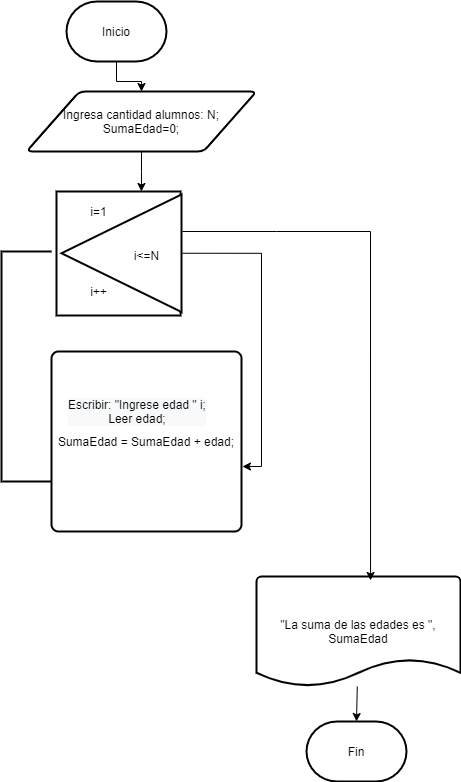

The diagram above was exported from draw.io. Its source (the exported page's mxGraphModel, read from the mxfile embedded in the PNG):
<mxGraphModel dx="852" dy="494" grid="1" gridSize="10" guides="1" tooltips="1" connect="1" arrows="1" fold="1" page="1" pageScale="1" pageWidth="827" pageHeight="1169" math="0" shadow="0">
  <root>
    <mxCell id="0" />
    <mxCell id="1" parent="0" />
    <mxCell id="OqXpGCPzgnCcQ0pjQWRR-18" style="edgeStyle=orthogonalEdgeStyle;rounded=0;orthogonalLoop=1;jettySize=auto;html=1;" edge="1" parent="1" source="OqXpGCPzgnCcQ0pjQWRR-2" target="OqXpGCPzgnCcQ0pjQWRR-16">
      <mxGeometry relative="1" as="geometry" />
    </mxCell>
    <mxCell id="OqXpGCPzgnCcQ0pjQWRR-2" value="Inicio" style="strokeWidth=2;html=1;shape=mxgraph.flowchart.terminator;whiteSpace=wrap;" vertex="1" parent="1">
      <mxGeometry x="330" y="10" width="100" height="60" as="geometry" />
    </mxCell>
    <mxCell id="OqXpGCPzgnCcQ0pjQWRR-3" style="edgeStyle=none;rounded=0;orthogonalLoop=1;jettySize=auto;html=1;entryX=0.5;entryY=0;entryDx=0;entryDy=0;entryPerimeter=0;" edge="1" parent="1" source="OqXpGCPzgnCcQ0pjQWRR-4" target="OqXpGCPzgnCcQ0pjQWRR-5">
      <mxGeometry relative="1" as="geometry" />
    </mxCell>
    <mxCell id="OqXpGCPzgnCcQ0pjQWRR-4" value="&quot;La suma de las edades es &quot;, SumaEdad" style="strokeWidth=2;html=1;shape=mxgraph.flowchart.document2;whiteSpace=wrap;size=0.25;" vertex="1" parent="1">
      <mxGeometry x="520" y="585" width="204" height="110" as="geometry" />
    </mxCell>
    <mxCell id="OqXpGCPzgnCcQ0pjQWRR-5" value="Fin" style="strokeWidth=2;html=1;shape=mxgraph.flowchart.terminator;whiteSpace=wrap;" vertex="1" parent="1">
      <mxGeometry x="570" y="730" width="100" height="60" as="geometry" />
    </mxCell>
    <mxCell id="OqXpGCPzgnCcQ0pjQWRR-6" value="" style="whiteSpace=wrap;html=1;aspect=fixed;rounded=0;shadow=0;fillColor=#ffffff;gradientColor=none;strokeWidth=2;" vertex="1" parent="1">
      <mxGeometry x="320" y="200" width="124" height="124" as="geometry" />
    </mxCell>
    <mxCell id="OqXpGCPzgnCcQ0pjQWRR-7" style="edgeStyle=orthogonalEdgeStyle;rounded=0;orthogonalLoop=1;jettySize=auto;html=1;entryX=1.005;entryY=0.639;entryDx=0;entryDy=0;entryPerimeter=0;exitX=0;exitY=0.5;exitDx=0;exitDy=0;" edge="1" parent="1" source="OqXpGCPzgnCcQ0pjQWRR-9" target="OqXpGCPzgnCcQ0pjQWRR-13">
      <mxGeometry relative="1" as="geometry">
        <mxPoint x="590" y="450" as="targetPoint" />
      </mxGeometry>
    </mxCell>
    <mxCell id="OqXpGCPzgnCcQ0pjQWRR-8" style="edgeStyle=none;rounded=0;orthogonalLoop=1;jettySize=auto;html=1;entryX=0.559;entryY=0.036;entryDx=0;entryDy=0;entryPerimeter=0;" edge="1" parent="1" target="OqXpGCPzgnCcQ0pjQWRR-4">
      <mxGeometry relative="1" as="geometry">
        <mxPoint x="446" y="240" as="sourcePoint" />
        <Array as="points">
          <mxPoint x="540" y="240" />
          <mxPoint x="634" y="240" />
        </Array>
      </mxGeometry>
    </mxCell>
    <mxCell id="OqXpGCPzgnCcQ0pjQWRR-9" value="" style="triangle;whiteSpace=wrap;html=1;rotation=-180;perimeterSpacing=1;rounded=0;shadow=0;strokeWidth=2;" vertex="1" parent="1">
      <mxGeometry x="325" y="203" width="120" height="117.5" as="geometry" />
    </mxCell>
    <mxCell id="OqXpGCPzgnCcQ0pjQWRR-10" value="i=1" style="text;html=1;align=center;verticalAlign=middle;resizable=0;points=[];autosize=1;strokeWidth=11;" vertex="1" parent="1">
      <mxGeometry x="347" y="210" width="30" height="20" as="geometry" />
    </mxCell>
    <mxCell id="OqXpGCPzgnCcQ0pjQWRR-11" value="i&amp;lt;=N" style="text;html=1;align=center;verticalAlign=middle;resizable=0;points=[];autosize=1;" vertex="1" parent="1">
      <mxGeometry x="390" y="253.75" width="40" height="20" as="geometry" />
    </mxCell>
    <mxCell id="OqXpGCPzgnCcQ0pjQWRR-12" value="i++" style="text;html=1;align=center;verticalAlign=middle;resizable=0;points=[];autosize=1;" vertex="1" parent="1">
      <mxGeometry x="347" y="290" width="30" height="20" as="geometry" />
    </mxCell>
    <mxCell id="OqXpGCPzgnCcQ0pjQWRR-13" value="SumaEdad = SumaEdad + edad;" style="rounded=1;whiteSpace=wrap;html=1;absoluteArcSize=1;arcSize=14;strokeWidth=2;shadow=0;fillColor=#ffffff;gradientColor=none;" vertex="1" parent="1">
      <mxGeometry x="315" y="360" width="190" height="180" as="geometry" />
    </mxCell>
    <mxCell id="OqXpGCPzgnCcQ0pjQWRR-14" value="&lt;div style=&quot;color: rgb(0 , 0 , 0) ; font-family: &amp;#34;helvetica&amp;#34; ; font-size: 12px ; font-style: normal ; font-weight: 400 ; letter-spacing: normal ; text-align: center ; text-indent: 0px ; text-transform: none ; word-spacing: 0px ; background-color: rgb(248 , 249 , 250)&quot;&gt;Escribir: &quot;Ingrese edad &quot; i;&lt;/div&gt;&lt;div style=&quot;color: rgb(0 , 0 , 0) ; font-family: &amp;#34;helvetica&amp;#34; ; font-size: 12px ; font-style: normal ; font-weight: 400 ; letter-spacing: normal ; text-align: center ; text-indent: 0px ; text-transform: none ; word-spacing: 0px ; background-color: rgb(248 , 249 , 250)&quot;&gt;Leer edad;&lt;/div&gt;" style="text;whiteSpace=wrap;html=1;" vertex="1" parent="1">
      <mxGeometry x="330" y="400" width="170" height="40" as="geometry" />
    </mxCell>
    <mxCell id="OqXpGCPzgnCcQ0pjQWRR-15" value="" style="strokeWidth=2;html=1;shape=mxgraph.flowchart.annotation_1;align=left;pointerEvents=1;rounded=0;shadow=0;fillColor=#ffffff;gradientColor=none;" vertex="1" parent="1">
      <mxGeometry x="265" y="260" width="50" height="230" as="geometry" />
    </mxCell>
    <mxCell id="OqXpGCPzgnCcQ0pjQWRR-17" style="edgeStyle=orthogonalEdgeStyle;rounded=0;orthogonalLoop=1;jettySize=auto;html=1;entryX=0.685;entryY=0;entryDx=0;entryDy=0;entryPerimeter=0;" edge="1" parent="1" source="OqXpGCPzgnCcQ0pjQWRR-16" target="OqXpGCPzgnCcQ0pjQWRR-6">
      <mxGeometry relative="1" as="geometry" />
    </mxCell>
    <mxCell id="OqXpGCPzgnCcQ0pjQWRR-16" value="Ingresa cantidad alumnos: N;&lt;br&gt;SumaEdad=0;" style="shape=parallelogram;html=1;strokeWidth=2;perimeter=parallelogramPerimeter;whiteSpace=wrap;rounded=1;arcSize=12;size=0.23;" vertex="1" parent="1">
      <mxGeometry x="290" y="100" width="230" height="60" as="geometry" />
    </mxCell>
  </root>
</mxGraphModel>